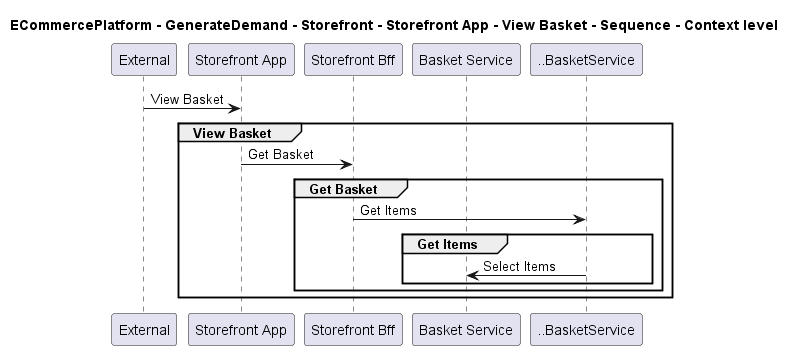

The diagram above was rendered by PlantUML. Its source (embedded in the PNG):
@startuml

title ECommercePlatform - GenerateDemand - Storefront - Storefront App - View Basket - Sequence - Context level

participant "External" as C4InterFlow.SoftwareSystems.ExternalSystem
participant "Storefront App" as ECommercePlatform.GenerateDemand.Storefront.SoftwareSystems.StorefrontApp
participant "Storefront Bff" as ECommercePlatform.GenerateDemand.Storefront.SoftwareSystems.StorefrontBff
participant "Basket Service" as ECommercePlatform.GenerateDemand.Basket.SoftwareSystems.BasketService

C4InterFlow.SoftwareSystems.ExternalSystem -> ECommercePlatform.GenerateDemand.Storefront.SoftwareSystems.StorefrontApp : View Basket
group View Basket
ECommercePlatform.GenerateDemand.Storefront.SoftwareSystems.StorefrontApp -> ECommercePlatform.GenerateDemand.Storefront.SoftwareSystems.StorefrontBff : Get Basket
group Get Basket
ECommercePlatform.GenerateDemand.Storefront.SoftwareSystems.StorefrontBff -> ..BasketService : Get Items
group Get Items
..BasketService -> ECommercePlatform.GenerateDemand.Basket.SoftwareSystems.BasketService : Select Items
end
end
end


@enduml